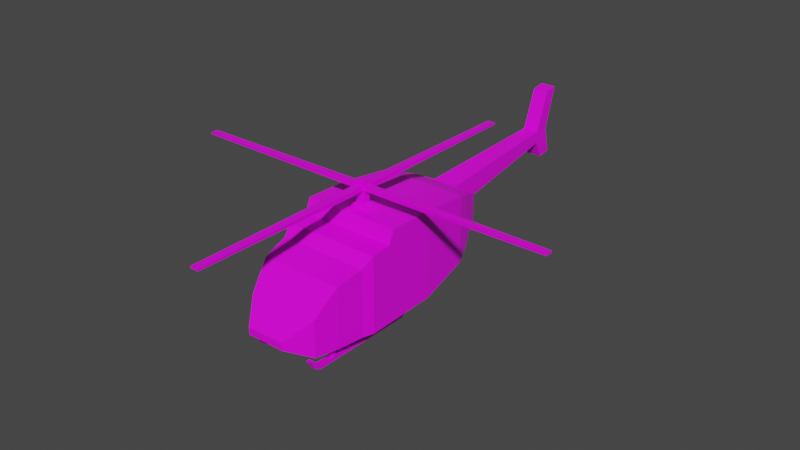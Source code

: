 # Source: heli2.blend  (saved by Blender 2.82.7; exported with 4.5.12 LTS)
import bpy
from mathutils import Matrix  # noqa: F401  (used for matrix-valued properties, if any)

bpy.ops.wm.read_factory_settings(use_empty=True)
scene = bpy.context.scene
scene.name = 'Scene'

# ---- collections
col_collection = bpy.data.collections.new('Collection'); scene.collection.children.link(col_collection)

# ---- images (referenced by path relative to the original .blend; pixels are not part of the script)
import os
ASSET_DIR = os.environ.get("B2B_ASSET_DIR", "")  # directory of the original .blend (textures are referenced by path, not embedded)
HERE = os.path.dirname(os.path.abspath(__file__))  # packed textures are extracted next to this script under _unpacked/

def load_image(name, relpath, width, height, colorspace="sRGB"):
    """Load a texture the original file referenced (path relative to the .blend, or extracted next to this script)."""
    p = next((c for c in (os.path.join(HERE, relpath), os.path.join(ASSET_DIR, relpath)) if relpath and os.path.exists(c)), "")
    if p:
        img = bpy.data.images.load(p, check_existing=True)
        img.name = name
    else:  # same state as the original file: an image datablock whose file is absent (Cycles renders it pink)
        img = bpy.data.images.new(name, width, height)
        img.source = "FILE"
        img.filepath = "//" + (relpath or name)
    img.colorspace_settings.name = colorspace
    return img
img_texture_heli_png = load_image('texture_heli.png', 'texture_heli.png', 1024, 1024, 'sRGB')

# ---- materials (node trees are filled in below, after node groups)
mat_material = bpy.data.materials.new('Material')
mat_material.alpha_threshold = 0.0
mat_material.use_transparent_shadow = False
mat_material.line_color = (0.0, 0.0, 0.0, 1.0)

# ---- material node trees
mat_material.use_nodes = True; mat_material.node_tree.nodes.clear()
_N = mat_material.node_tree.nodes; _L = mat_material.node_tree.links
n0 = _N.new('ShaderNodeOutputMaterial'); n0.name = 'Material Output'; n0.location = (300, 300)
n1 = _N.new('ShaderNodeBsdfPrincipled'); n1.name = 'Principled BSDF'; n1.location = (10, 300)
n1.distribution = 'GGX'
n1.subsurface_method = 'BURLEY'
n1.inputs[2].default_value = 0.4
n1.inputs[3].default_value = 1.45
n1.inputs[27].default_value = (0.0, 0.0, 0.0, 1.0)
n1.inputs[28].default_value = 1.0
n2 = _N.new('ShaderNodeTexImage'); n2.name = 'Image Texture'; n2.location = (-280, 280)
n2.image = img_texture_heli_png
_L.new(n1.outputs[0], n0.inputs[0])
_L.new(n2.outputs[0], n1.inputs[0])
n0.is_active_output = True

# ---- world
world_world = bpy.data.worlds.new('World'); scene.world = world_world
world_world.use_nodes = True; world_world.node_tree.nodes.clear()
_N = world_world.node_tree.nodes; _L = world_world.node_tree.links
n0 = _N.new('ShaderNodeOutputWorld'); n0.name = 'World Output'; n0.location = (300, 300)
n1 = _N.new('ShaderNodeBackground'); n1.name = 'Background'; n1.location = (10, 300)
n1.inputs[0].default_value = (0.05088, 0.05088, 0.05088, 1.0)
_L.new(n1.outputs[0], n0.inputs[0])
n0.is_active_output = True
world_world.color = (0.05088, 0.05088, 0.05088)
world_world.use_sun_shadow = False
world_world.sun_shadow_jitter_overblur = 0.0

# ---- meshes
me_heli = bpy.data.meshes.new('Heli')
me_heli.from_pydata([(-0.04647, -0.3645, -0.1334), (-0.04647, -0.3645, -0.1513), (-0.01902, 0.6355, 0.1142), (-0.01902, 0.6204, -0.05231), (-0.08611, -0.3117, -0.09169), (-0.1087, -0.1931, -0.01893), (-0.1087, 0.1355, 0.02362), (-0.08491, 0.213, -0.006578), (-0.01902, 0.5663, 0.01401), (-0.01902, 0.5663, -0.01676), (-0.08491, 0.213, -0.06618), (-0.1087, 0.1355, -0.1417), (-0.1087, -0.1931, -0.1788), (-0.08611, -0.3117, -0.1788), (-0.1, -0.2572, -0.0344), (-0.1, -0.2572, -0.1788), (-0.1175, 0.008902, 0.03742), (-0.1175, 0.008902, -0.1734), (-0.1175, -0.105, -0.1764), (-0.1175, -0.105, 0.0398), (-0.1175, -0.1186, -0.1768), (-0.1175, -0.1186, 0.007731), (-0.1175, -0.1682, -0.1781), (-0.1175, -0.1682, 0.003475), (-0.1, 0.1666, 0.01152), (-0.1, 0.1666, -0.1186), (-0.01902, 0.6023, 0.1093), (-0.01902, 0.5872, -0.05885), (-0.04647, -0.3645, -0.1424), (-0.01902, 0.6049, 0.01269), (-0.08611, -0.3117, -0.1352), (-0.1087, -0.1931, -0.09884), (-0.1087, 0.1355, -0.05903), (-0.08491, 0.213, -0.03638), (-0.01902, 0.5663, -0.001373), (-0.1, -0.2572, -0.1066), (-0.1175, 0.008902, -0.06802), (-0.1175, -0.105, -0.06832), (-0.1175, -0.1186, -0.08453), (-0.1175, -0.1682, -0.08731), (-0.1, 0.1666, -0.05353), (-0.01902, 0.586, 0.009342), (-0.03115, 0.2166, -0.006364), (-0.03115, 0.2166, -0.06567), (-0.03115, 0.2166, -0.03602), (3.779e-08, -0.3645, -0.1513), (-4.964e-08, 0.6355, 0.1142), (-4.832e-08, 0.6204, -0.05231), (3.779e-08, -0.3645, -0.1334), (3.317e-08, -0.3117, -0.1788), (2.281e-08, -0.1931, -0.1788), (-5.924e-09, 0.1355, -0.1417), (-1.269e-08, 0.213, -0.06618), (-4.358e-08, 0.5663, -0.01676), (3.317e-08, -0.3117, -0.09169), (2.281e-08, -0.1931, -0.01893), (-5.924e-09, 0.1355, 0.02362), (-1.269e-08, 0.213, -0.006578), (-4.358e-08, 0.5663, 0.01401), (2.841e-08, -0.2572, -0.0344), (2.98e-08, -0.2541, -0.1788), (5.146e-09, 0.008902, 0.03742), (5.146e-09, 0.008902, -0.1734), (1.511e-08, -0.105, -0.1764), (1.511e-08, -0.105, 0.0398), (1.629e-08, -0.1186, 0.007731), (1.629e-08, -0.1186, -0.1768), (2.063e-08, -0.1682, -0.1781), (2.063e-08, -0.1682, 0.003475), (-8.637e-09, 0.1666, 0.01152), (-8.637e-09, 0.1666, -0.1186), (-4.541e-08, 0.5872, -0.05885), (-4.673e-08, 0.6023, 0.1093), (3.779e-08, -0.3645, -0.1424), (-4.696e-08, 0.6049, 0.01269), (-1.301e-08, 0.2166, -0.006364), (-1.301e-08, 0.2166, -0.06567), (-0.03173, -0.07735, 0.03893), (-0.03173, -0.04665, 0.03829), (4.657e-10, -0.04665, 0.03829), (4.657e-10, -0.07735, 0.03893), (-0.01013, -0.07518, 0.05151), (-0.01013, -0.05676, 0.05113), (4.657e-10, -0.05676, 0.05113), (4.657e-10, -0.07518, 0.05151), (-0.01013, -0.07453, 0.08243), (-0.01013, -0.05611, 0.08205), (4.657e-10, -0.05611, 0.08205), (4.657e-10, -0.07453, 0.08243), (-0.01013, -0.07453, 0.09239), (-0.01013, -0.05611, 0.09201), (4.657e-10, -0.05611, 0.09201), (4.657e-10, -0.07453, 0.09239), (-0.01013, -0.07453, 0.102), (-0.01013, -0.05611, 0.1016), (4.657e-10, -0.05611, 0.1016), (4.657e-10, -0.07453, 0.102), (4.657e-10, -0.05611, 0.09201), (-0.01013, -0.05611, 0.09201), (-0.07943, -0.2448, -0.1788), (-0.07943, -0.2528, -0.1788), (-0.06592, -0.2448, -0.1788), (-0.06592, -0.2528, -0.1788), (-0.07943, -0.07451, -0.1747), (-0.07943, -0.08289, -0.1752), (-0.06592, -0.07451, -0.1747), (-0.06592, -0.08289, -0.1752), (-0.07943, -0.2448, -0.2093), (-0.07943, -0.2528, -0.2093), (-0.06592, -0.2448, -0.2093), (-0.06592, -0.2528, -0.2093), (-0.07943, -0.07451, -0.2093), (-0.06592, -0.07451, -0.2093), (-0.07943, -0.2448, -0.2186), (-0.07943, -0.2528, -0.2186), (-0.06592, -0.2448, -0.2186), (-0.06592, -0.2528, -0.2186), (-0.07943, -0.07451, -0.2186), (-0.06592, -0.07451, -0.2186), (-0.07943, -0.08326, -0.2093), (-0.06592, -0.08326, -0.2093), (-0.07943, -0.08326, -0.2186), (-0.06592, -0.08326, -0.2186), (-0.07943, -0.03412, -0.2093), (-0.06592, -0.03412, -0.2093), (-0.07943, -0.03412, -0.2186), (-0.06592, -0.03412, -0.2186), (-0.07943, -0.02818, -0.2042), (-0.06592, -0.02818, -0.2042), (-0.07943, -0.02285, -0.2118), (-0.06592, -0.02285, -0.2118), (-0.07943, -0.01609, -0.1885), (-0.06592, -0.01609, -0.1885), (-0.07943, -0.007116, -0.1908), (-0.06592, -0.007116, -0.1908), (-0.07943, -0.2919, -0.2093), (-0.06592, -0.2919, -0.2093), (-0.07943, -0.2919, -0.2186), (-0.06592, -0.2919, -0.2186), (-0.07943, -0.3012, -0.2034), (-0.06592, -0.3012, -0.2034), (-0.07943, -0.3077, -0.2099), (-0.06592, -0.3077, -0.2099), (-0.07943, -0.3094, -0.1911), (-0.06592, -0.3094, -0.1911), (-0.07943, -0.3187, -0.191), (-0.06592, -0.3187, -0.191)], [], [(71, 27, 3, 47), (41, 26, 2, 29), (73, 48, 0, 28), (28, 0, 4, 30), (35, 14, 5, 31), (36, 16, 6, 32), (40, 24, 7, 33), (44, 42, 8, 34), (45, 1, 13, 49), (50, 60, 102, 101), (62, 17, 11, 51), (70, 25, 10, 52), (76, 43, 9, 53), (49, 13, 15, 60), (30, 4, 14, 35), (63, 18, 104, 106), (37, 19, 16, 36), (38, 21, 19, 37), (66, 20, 18, 63), (67, 22, 20, 66), (39, 23, 21, 38), (31, 5, 23, 39), (50, 12, 22, 67), (51, 11, 25, 70), (32, 6, 24, 40), (34, 8, 26, 41), (53, 9, 27, 71), (9, 34, 41, 27), (11, 32, 40, 25), (12, 31, 39, 22), (22, 39, 38, 20), (20, 38, 37, 18), (18, 37, 36, 17), (13, 30, 35, 15), (43, 44, 34, 9), (25, 40, 33, 10), (17, 36, 32, 11), (15, 35, 31, 12), (1, 28, 30, 13), (45, 73, 28, 1), (27, 41, 29, 3), (10, 33, 44, 43), (52, 10, 43, 76), (33, 7, 42, 44), (7, 57, 75, 42), (3, 29, 74, 47), (8, 58, 72, 26), (6, 56, 69, 24), (5, 55, 68, 23), (23, 68, 65, 21), (21, 65, 64, 19), (61, 16, 78, 79), (4, 54, 59, 14), (42, 75, 58, 8), (24, 69, 57, 7), (16, 61, 56, 6), (14, 59, 55, 5), (0, 48, 54, 4), (29, 2, 46, 74), (26, 72, 46, 2), (79, 78, 82, 83), (16, 19, 77, 78), (19, 64, 80, 77), (64, 61, 79, 80), (81, 84, 88, 85), (77, 80, 84, 81), (78, 77, 81, 82), (80, 79, 83, 84), (82, 81, 85, 86), (84, 83, 87, 88), (83, 82, 86, 87), (89, 92, 96, 93), (90, 91, 97, 98), (93, 96, 95, 94), (90, 89, 93, 94), (92, 91, 95, 96), (91, 90, 94, 95), (99, 101, 109, 107), (60, 15, 100, 102), (15, 12, 99, 100), (12, 50, 101, 99), (101, 102, 110, 109), (18, 17, 103, 104), (17, 62, 105, 103), (62, 63, 106, 105), (108, 107, 113, 114), (110, 108, 135, 136), (106, 104, 119, 120), (104, 103, 111, 119), (102, 100, 108, 110), (105, 106, 120, 112), (100, 99, 107, 108), (103, 105, 112, 111), (116, 114, 113, 115), (122, 121, 117, 118), (112, 120, 122, 118), (117, 111, 123, 125), (109, 110, 116, 115), (107, 109, 120, 119), (119, 111, 117, 121), (119, 120, 122, 121), (109, 115, 122, 120), (115, 113, 121, 122), (113, 107, 119, 121), (124, 126, 130, 128), (111, 112, 124, 123), (118, 117, 125, 126), (112, 118, 126, 124), (129, 127, 131, 133), (123, 124, 128, 127), (125, 123, 127, 129), (126, 125, 129, 130), (131, 132, 134, 133), (130, 129, 133, 134), (128, 130, 134, 132), (127, 128, 132, 131), (135, 137, 141, 139), (108, 114, 137, 135), (114, 116, 138, 137), (116, 110, 136, 138), (142, 140, 144, 146), (136, 135, 139, 140), (138, 136, 140, 142), (137, 138, 142, 141), (144, 143, 145, 146), (141, 142, 146, 145), (139, 141, 145, 143), (140, 139, 143, 144)])
_uv = me_heli.uv_layers.new(name='UVMap')
_uv.uv.foreach_set('vector', [0.9386, 0.7872, 0.9386, 0.7872, 0.9705, 0.7935, 0.9705, 0.7935, 0.9374, 0.8526, 0.9531, 0.9486, 0.9849, 0.9533, 0.9556, 0.8559, 0.02541, 0.7071, 0.02541, 0.7156, 0.02541, 0.7156, 0.02541, 0.7071, 0.02541, 0.7071, 0.02541, 0.7156, 0.07607, 0.7557, 0.07607, 0.7139, 0.1284, 0.7414, 0.1284, 0.8107, 0.1898, 0.8255, 0.1898, 0.7488, 0.3837, 0.7784, 0.3837, 0.8796, 0.5052, 0.8663, 0.5052, 0.787, 0.535, 0.7923, 0.535, 0.8547, 0.5795, 0.8374, 0.5795, 0.8088, 0.583, 0.8091, 0.583, 0.8376, 0.9185, 0.8571, 0.9185, 0.8424, 0.02541, 0.6985, 0.02541, 0.6985, 0.07607, 0.6722, 0.07607, 0.6722, 0.1898, 0.6722, 0.1313, 0.6722, 0.1326, 0.6722, 0.1402, 0.6722, 0.3837, 0.6772, 0.3837, 0.6772, 0.5052, 0.7077, 0.5052, 0.7077, 0.535, 0.7299, 0.535, 0.7299, 0.5795, 0.7802, 0.5795, 0.7802, 0.583, 0.7807, 0.583, 0.7807, 0.9185, 0.8276, 0.9185, 0.8276, 0.07607, 0.6722, 0.07607, 0.6722, 0.1284, 0.6722, 0.1313, 0.6722, 0.07607, 0.7139, 0.07607, 0.7557, 0.1284, 0.8107, 0.1284, 0.7414, 0.2743, 0.6744, 0.2743, 0.6744, 0.2956, 0.6756, 0.2956, 0.6756, 0.2743, 0.7781, 0.2743, 0.8819, 0.3837, 0.8796, 0.3837, 0.7784, 0.2613, 0.7626, 0.2613, 0.8511, 0.2743, 0.8819, 0.2743, 0.7781, 0.2613, 0.674, 0.2613, 0.674, 0.2743, 0.6744, 0.2743, 0.6744, 0.2137, 0.6728, 0.2137, 0.6728, 0.2613, 0.674, 0.2613, 0.674, 0.2137, 0.7599, 0.2137, 0.847, 0.2613, 0.8511, 0.2613, 0.7626, 0.1898, 0.7488, 0.1898, 0.8255, 0.2137, 0.847, 0.2137, 0.7599, 0.1898, 0.6722, 0.1898, 0.6722, 0.2137, 0.6728, 0.2137, 0.6728, 0.5052, 0.7077, 0.5052, 0.7077, 0.535, 0.7299, 0.535, 0.7299, 0.5052, 0.787, 0.5052, 0.8663, 0.535, 0.8547, 0.535, 0.7923, 0.9185, 0.8424, 0.9185, 0.8571, 0.9531, 0.9486, 0.9374, 0.8526, 0.9185, 0.8276, 0.9185, 0.8276, 0.9386, 0.7872, 0.9386, 0.7872, 0.9185, 0.8276, 0.9185, 0.8424, 0.9374, 0.8526, 0.9386, 0.7872, 0.5052, 0.7077, 0.5052, 0.787, 0.535, 0.7923, 0.535, 0.7299, 0.1898, 0.6722, 0.1898, 0.7488, 0.2137, 0.7599, 0.2137, 0.6728, 0.2137, 0.6728, 0.2137, 0.7599, 0.2613, 0.7626, 0.2613, 0.674, 0.2613, 0.674, 0.2613, 0.7626, 0.2743, 0.7781, 0.2743, 0.6744, 0.2743, 0.6744, 0.2743, 0.7781, 0.3837, 0.7784, 0.3837, 0.6772, 0.07607, 0.6722, 0.07607, 0.7139, 0.1284, 0.7414, 0.1284, 0.6722, 0.583, 0.7807, 0.583, 0.8091, 0.9185, 0.8424, 0.9185, 0.8276, 0.535, 0.7299, 0.535, 0.7923, 0.5795, 0.8088, 0.5795, 0.7802, 0.3837, 0.6772, 0.3837, 0.7784, 0.5052, 0.787, 0.5052, 0.7077, 0.1284, 0.6722, 0.1284, 0.7414, 0.1898, 0.7488, 0.1898, 0.6722, 0.02541, 0.6985, 0.02541, 0.7071, 0.07607, 0.7139, 0.07607, 0.6722, 0.02541, 0.6985, 0.02541, 0.7071, 0.02541, 0.7071, 0.02541, 0.6985, 0.9386, 0.7872, 0.9374, 0.8526, 0.9556, 0.8559, 0.9705, 0.7935, 0.5795, 0.7802, 0.5795, 0.8088, 0.583, 0.8091, 0.583, 0.7807, 0.5795, 0.7802, 0.5795, 0.7802, 0.583, 0.7807, 0.583, 0.7807, 0.5795, 0.8088, 0.5795, 0.8374, 0.583, 0.8376, 0.583, 0.8091, 0.5795, 0.8374, 0.5795, 0.8374, 0.583, 0.8376, 0.583, 0.8376, 0.9705, 0.7935, 0.9556, 0.8559, 0.9556, 0.8559, 0.9705, 0.7935, 0.9185, 0.8571, 0.9185, 0.8571, 0.9531, 0.9486, 0.9531, 0.9486, 0.5052, 0.8663, 0.5052, 0.8663, 0.535, 0.8547, 0.535, 0.8547, 0.1898, 0.8255, 0.1898, 0.8255, 0.2137, 0.847, 0.2137, 0.847, 0.2137, 0.847, 0.2137, 0.847, 0.2613, 0.8511, 0.2613, 0.8511, 0.2613, 0.8511, 0.2613, 0.8511, 0.2743, 0.8819, 0.2743, 0.8819, 0.3837, 0.8796, 0.3837, 0.8796, 0.3304, 0.8804, 0.3304, 0.8804, 0.07607, 0.7557, 0.07607, 0.7557, 0.1284, 0.8107, 0.1284, 0.8107, 0.583, 0.8376, 0.583, 0.8376, 0.9185, 0.8571, 0.9185, 0.8571, 0.535, 0.8547, 0.535, 0.8547, 0.5795, 0.8374, 0.5795, 0.8374, 0.3837, 0.8796, 0.3837, 0.8796, 0.5052, 0.8663, 0.5052, 0.8663, 0.1284, 0.8107, 0.1284, 0.8107, 0.1898, 0.8255, 0.1898, 0.8255, 0.02541, 0.7156, 0.02541, 0.7156, 0.07607, 0.7557, 0.07607, 0.7557, 0.9556, 0.8559, 0.9849, 0.9533, 0.9849, 0.9533, 0.9556, 0.8559, 0.9531, 0.9486, 0.9531, 0.9486, 0.9849, 0.9533, 0.9849, 0.9533, 0.3304, 0.8804, 0.3304, 0.8804, 0.3207, 0.8927, 0.3207, 0.8927, 0.3837, 0.8796, 0.2743, 0.8819, 0.3009, 0.881, 0.3304, 0.8804, 0.2743, 0.8819, 0.2743, 0.8819, 0.3009, 0.881, 0.3009, 0.881, 0.2743, 0.8819, 0.3837, 0.8796, 0.3304, 0.8804, 0.3009, 0.881, 0.303, 0.8931, 0.303, 0.8931, 0.4447, 0.977, 0.4447, 0.977, 0.3009, 0.881, 0.3009, 0.881, 0.303, 0.8931, 0.303, 0.8931, 0.3304, 0.8804, 0.3009, 0.881, 0.303, 0.8931, 0.3207, 0.8927, 0.3009, 0.881, 0.3304, 0.8804, 0.3207, 0.8927, 0.303, 0.8931, 0.3207, 0.8927, 0.303, 0.8931, 0.4447, 0.977, 0.4624, 0.9767, 0.303, 0.8931, 0.3207, 0.8927, 0.4624, 0.9767, 0.4447, 0.977, 0.3207, 0.8927, 0.3207, 0.8927, 0.4624, 0.9767, 0.4624, 0.9767, 0.4447, 0.9866, 0.4447, 0.9866, 0.4447, 0.9958, 0.4447, 0.9958, 0.4624, 0.9862, 0.4624, 0.9862, 0.4624, 0.9862, 0.4624, 0.9862, 0.4447, 0.9958, 0.4447, 0.9958, 0.4624, 0.9954, 0.4624, 0.9954, 0.4624, 0.9862, 0.4447, 0.9866, 0.4447, 0.9958, 0.4624, 0.9954, 0.4447, 0.9866, 0.4624, 0.9862, 0.4624, 0.9954, 0.4447, 0.9958, 0.4624, 0.9862, 0.4624, 0.9862, 0.4624, 0.9954, 0.4624, 0.9954, 0.1402, 0.6722, 0.1402, 0.6722, 0.1402, 0.6429, 0.1402, 0.6429, 0.1313, 0.6722, 0.1284, 0.6722, 0.1326, 0.6722, 0.1326, 0.6722, 0.1284, 0.6722, 0.1898, 0.6722, 0.1402, 0.6722, 0.1326, 0.6722, 0.1898, 0.6722, 0.1898, 0.6722, 0.1402, 0.6722, 0.1402, 0.6722, 0.1402, 0.6722, 0.1326, 0.6722, 0.1326, 0.6429, 0.1402, 0.6429, 0.2743, 0.6744, 0.3837, 0.6772, 0.3036, 0.6761, 0.2956, 0.6756, 0.3837, 0.6772, 0.3837, 0.6772, 0.3036, 0.6761, 0.3036, 0.6761, 0.3837, 0.6772, 0.2743, 0.6744, 0.2956, 0.6756, 0.3036, 0.6761, 0.1326, 0.6429, 0.1402, 0.6429, 0.1402, 0.634, 0.1326, 0.634, 0.1326, 0.6429, 0.1326, 0.6429, 0.09508, 0.6429, 0.09508, 0.6429, 0.2956, 0.6756, 0.2956, 0.6756, 0.2952, 0.6429, 0.2952, 0.6429, 0.2956, 0.6756, 0.3036, 0.6761, 0.3036, 0.6429, 0.2952, 0.6429, 0.1326, 0.6722, 0.1326, 0.6722, 0.1326, 0.6429, 0.1326, 0.6429, 0.3036, 0.6761, 0.2956, 0.6756, 0.2952, 0.6429, 0.3036, 0.6429, 0.1326, 0.6722, 0.1402, 0.6722, 0.1402, 0.6429, 0.1326, 0.6429, 0.3036, 0.6761, 0.3036, 0.6761, 0.3036, 0.6429, 0.3036, 0.6429, 0.1326, 0.634, 0.1326, 0.634, 0.1402, 0.634, 0.1402, 0.634, 0.2952, 0.634, 0.2952, 0.634, 0.3036, 0.634, 0.3036, 0.634, 0.3036, 0.6429, 0.2952, 0.6429, 0.2952, 0.634, 0.3036, 0.634, 0.3036, 0.634, 0.3036, 0.6429, 0.3424, 0.6429, 0.3424, 0.634, 0.1402, 0.6429, 0.1326, 0.6429, 0.1326, 0.634, 0.1402, 0.634, 0.1402, 0.6429, 0.1402, 0.6429, 0.2952, 0.6429, 0.2952, 0.6429, 0.2952, 0.6429, 0.3036, 0.6429, 0.3036, 0.634, 0.2952, 0.634, 0.2952, 0.6429, 0.2952, 0.6429, 0.2952, 0.634, 0.2952, 0.634, 0.1402, 0.6429, 0.1402, 0.634, 0.2952, 0.634, 0.2952, 0.6429, 0.1402, 0.634, 0.1402, 0.634, 0.2952, 0.634, 0.2952, 0.634, 0.1402, 0.634, 0.1402, 0.6429, 0.2952, 0.6429, 0.2952, 0.634, 0.3424, 0.6429, 0.3424, 0.634, 0.3532, 0.6405, 0.3481, 0.6478, 0.3036, 0.6429, 0.3036, 0.6429, 0.3424, 0.6429, 0.3424, 0.6429, 0.3036, 0.634, 0.3036, 0.634, 0.3424, 0.634, 0.3424, 0.634, 0.3036, 0.6429, 0.3036, 0.634, 0.3424, 0.634, 0.3424, 0.6429, 0.3532, 0.6405, 0.3481, 0.6478, 0.3597, 0.6628, 0.3683, 0.6606, 0.3424, 0.6429, 0.3424, 0.6429, 0.3481, 0.6478, 0.3481, 0.6478, 0.3424, 0.634, 0.3424, 0.6429, 0.3481, 0.6478, 0.3532, 0.6405, 0.3424, 0.634, 0.3424, 0.634, 0.3532, 0.6405, 0.3532, 0.6405, 0.3597, 0.6628, 0.3597, 0.6628, 0.3683, 0.6606, 0.3683, 0.6606, 0.3532, 0.6405, 0.3532, 0.6405, 0.3683, 0.6606, 0.3683, 0.6606, 0.3481, 0.6478, 0.3532, 0.6405, 0.3683, 0.6606, 0.3597, 0.6628, 0.3481, 0.6478, 0.3481, 0.6478, 0.3597, 0.6628, 0.3597, 0.6628, 0.09508, 0.6429, 0.09508, 0.634, 0.07986, 0.6423, 0.08616, 0.6485, 0.1326, 0.6429, 0.1326, 0.634, 0.09508, 0.634, 0.09508, 0.6429, 0.1326, 0.634, 0.1326, 0.634, 0.09508, 0.634, 0.09508, 0.634, 0.1326, 0.634, 0.1326, 0.6429, 0.09508, 0.6429, 0.09508, 0.634, 0.07986, 0.6423, 0.08616, 0.6485, 0.07826, 0.6603, 0.06937, 0.6604, 0.09508, 0.6429, 0.09508, 0.6429, 0.08616, 0.6485, 0.08616, 0.6485, 0.09508, 0.634, 0.09508, 0.6429, 0.08616, 0.6485, 0.07986, 0.6423, 0.09508, 0.634, 0.09508, 0.634, 0.07986, 0.6423, 0.07986, 0.6423, 0.07826, 0.6603, 0.07826, 0.6603, 0.06937, 0.6604, 0.06937, 0.6604, 0.07986, 0.6423, 0.07986, 0.6423, 0.06937, 0.6604, 0.06937, 0.6604, 0.08616, 0.6485, 0.07986, 0.6423, 0.06937, 0.6604, 0.07826, 0.6603, 0.08616, 0.6485, 0.08616, 0.6485, 0.07826, 0.6603, 0.07826, 0.6603])
me_heli.materials.append(mat_material)
me_heli.use_remesh_preserve_volume = False
me_heli.use_remesh_preserve_attributes = False
me_heli.use_mirror_vertex_groups = False
me_heli.update()
me_blades = bpy.data.meshes.new('Blades')
me_blades.from_pydata([(-0.01013, -0.07453, 0.08243), (-0.01013, -0.05611, 0.08205), (4.657e-10, -0.05611, 0.08205), (4.657e-10, -0.07453, 0.08243), (-0.01013, -0.07453, 0.09239), (-0.01013, -0.05611, 0.09201), (4.657e-10, -0.05611, 0.09201), (4.657e-10, -0.07453, 0.09239), (4.657e-10, -0.05611, 0.08205), (-0.01013, -0.05611, 0.08205), (4.657e-10, -0.05611, 0.09201), (-0.01013, -0.05611, 0.09201), (4.657e-10, -0.05611, 0.08205), (-0.01013, -0.05611, 0.08205), (4.657e-10, -0.05611, 0.09201), (-0.01013, -0.05611, 0.09201), (4.657e-10, 0.3939, 0.08503), (-0.01013, 0.3939, 0.08503), (4.657e-10, 0.3939, 0.08925), (-0.01013, 0.3939, 0.08925), (4.657e-10, -0.5245, 0.08519), (-0.01013, -0.5245, 0.08519), (4.657e-10, -0.5245, 0.08941), (-0.01013, -0.5245, 0.08941), (-0.4598, -0.07453, 0.08523), (-0.4598, -0.05611, 0.08507), (-0.4598, -0.07453, 0.08938), (-0.4598, -0.05611, 0.08922)], [], [(3, 2, 6, 7), (4, 0, 21, 23), (4, 5, 27, 26), (16, 17, 19, 18), (1, 5, 11, 9), (2, 1, 9, 8), (6, 2, 8, 10), (12, 14, 15, 13), (13, 15, 19, 17), (15, 14, 18, 19), (14, 12, 16, 18), (12, 13, 17, 16), (21, 20, 22, 23), (0, 3, 20, 21), (3, 7, 22, 20), (7, 4, 23, 22), (25, 24, 26, 27), (1, 0, 24, 25), (5, 1, 25, 27), (0, 4, 26, 24)])
_uv = me_blades.uv_layers.new(name='UVMap')
_uv.uv.foreach_set('vector', [0.4447, 0.977, 0.4624, 0.9767, 0.4624, 0.9862, 0.4447, 0.9866, 0.4447, 0.9866, 0.4447, 0.977, 0.01289, 0.9797, 0.01289, 0.9837, 0.3439, 0.9893, 0.3439, 0.9891, 0.07638, 0.9874, 0.07638, 0.9875, 0.8941, 0.9795, 0.8941, 0.9795, 0.8941, 0.9836, 0.8941, 0.9836, 0.4624, 0.9767, 0.4624, 0.9862, 0.4624, 0.9862, 0.4624, 0.9767, 0.4624, 0.9767, 0.4624, 0.9767, 0.4624, 0.9767, 0.4624, 0.9767, 0.4624, 0.9862, 0.4624, 0.9767, 0.4624, 0.9767, 0.4624, 0.9862, 0.4624, 0.9767, 0.4624, 0.9862, 0.4624, 0.9862, 0.4624, 0.9767, 0.4624, 0.9767, 0.4624, 0.9862, 0.8941, 0.9836, 0.8941, 0.9795, 0.4624, 0.9862, 0.4624, 0.9862, 0.8941, 0.9836, 0.8941, 0.9836, 0.4624, 0.9862, 0.4624, 0.9767, 0.8941, 0.9795, 0.8941, 0.9836, 0.4624, 0.9767, 0.4624, 0.9767, 0.8941, 0.9795, 0.8941, 0.9795, 0.01289, 0.9797, 0.01289, 0.9797, 0.01289, 0.9837, 0.01289, 0.9837, 0.4447, 0.977, 0.4447, 0.977, 0.01289, 0.9797, 0.01289, 0.9797, 0.4447, 0.977, 0.4447, 0.9866, 0.01289, 0.9837, 0.01289, 0.9797, 0.4447, 0.9866, 0.4447, 0.9866, 0.01289, 0.9837, 0.01289, 0.9837, 0.07638, 0.9849, 0.07638, 0.985, 0.07638, 0.9875, 0.07638, 0.9874, 0.3439, 0.9831, 0.3439, 0.9834, 0.07638, 0.985, 0.07638, 0.9849, 0.3439, 0.9891, 0.3439, 0.9831, 0.07638, 0.9849, 0.07638, 0.9874, 0.3439, 0.9834, 0.3439, 0.9893, 0.07638, 0.9875, 0.07638, 0.985])
me_blades.materials.append(mat_material)
me_blades.use_remesh_preserve_volume = False
me_blades.use_remesh_preserve_attributes = False
me_blades.use_mirror_vertex_groups = False
me_blades.update()
arm_armature = bpy.data.armatures.new('Armature')  # bones are not reproduced

# ---- objects
ob_mesh_heli = bpy.data.objects.new('mesh_heli', me_heli)
ob_mesh_blades = bpy.data.objects.new('mesh_blades', me_blades)
ob_root_blades = bpy.data.objects.new('root_blades', arm_armature)

# ---- transforms, parenting, visibility, modifiers, constraints
ob_mesh_heli.location = (0.0, 0.0, 0.0)
ob_mesh_heli.lock_rotations_4d = False
ob_mesh_heli.empty_display_type = 'ARROWS'
ob_mesh_heli.lineart.crease_threshold = 0.0
_m = ob_mesh_heli.modifiers.new('Mirror', 'MIRROR')
ob_mesh_blades.parent = ob_root_blades
ob_mesh_blades.location = (0.0, 0.0, 0.0)
ob_mesh_blades.lock_rotations_4d = False
ob_mesh_blades.empty_display_type = 'ARROWS'
ob_mesh_blades.lineart.crease_threshold = 0.0
_vg = ob_mesh_blades.vertex_groups.new(name='blades')
for _i, _w in zip([0, 1, 2, 3, 4, 5, 6, 7, 8, 9, 10, 11, 12, 13, 14, 15, 16, 17, 18, 19, 20, 21, 22, 23, 24, 25, 26, 27], [1.0, 1.0, 1.0, 1.0, 1.0, 1.0, 1.0, 1.0, 1.0, 1.0, 1.0, 1.0, 1.0, 1.0, 1.0, 1.0, 1.0, 1.0, 1.0, 1.0, 1.0, 1.0, 1.0, 1.0, 1.0, 1.0, 1.0, 1.0]): _vg.add([_i], _w, 'REPLACE')
_m = ob_mesh_blades.modifiers.new('Mirror', 'MIRROR')
_m = ob_mesh_blades.modifiers.new('Armature', 'ARMATURE')
_m.object = ob_root_blades
ob_root_blades.location = (0.0, 0.0, 0.0)
ob_root_blades.lineart.crease_threshold = 0.0

# ---- collection membership
col_collection.objects.link(ob_mesh_heli)
col_collection.objects.link(ob_mesh_blades)
col_collection.objects.link(ob_root_blades)

# ---- scene / render settings (as saved in the file)
scene.frame_start = 1; scene.frame_end = 16; scene.frame_set(11)
scene.render.engine = 'BLENDER_EEVEE_NEXT'
scene.cycles.use_denoising = False
scene.cycles.samples = 128
scene.cycles.sampling_pattern = 'TABULATED_SOBOL'
scene.cycles.use_adaptive_sampling = False
scene.cycles.use_light_tree = False
scene.view_settings.view_transform = 'Filmic'
bpy.context.view_layer.update()

# ---- added for rendering (the .blend has no active camera and no usable light): camera, sun
cam_auto = bpy.data.cameras.new('AutoCamera')
cam_auto.lens = 50.0
cam_auto.sensor_width = 36.0
cam_auto.clip_end = 1000.0
ob_auto_camera = bpy.data.objects.new('AutoCamera', cam_auto)
scene.collection.objects.link(ob_auto_camera)
ob_auto_camera.location = (1.40383, -1.6291, 1.0709)
ob_auto_camera.rotation_euler = (1.09748, -7.21219e-08, 0.694738)
scene.camera = ob_auto_camera
light_auto_sun = bpy.data.lights.new('AutoSun', 'SUN')
light_auto_sun.energy = 3.0
light_auto_sun.angle = 0.0523599
ob_auto_sun = bpy.data.objects.new('AutoSun', light_auto_sun)
scene.collection.objects.link(ob_auto_sun)
ob_auto_sun.rotation_euler = (0.872665, 0.174533, 0.523599)
bpy.context.view_layer.update()
